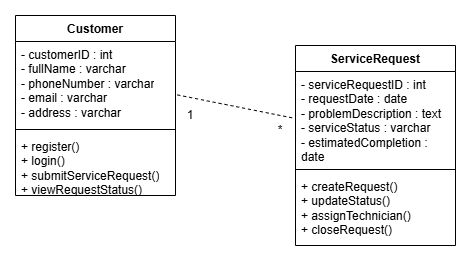

The diagram above was exported from draw.io. Its source (the exported page's mxGraphModel, read from the mxfile embedded in the PNG):
<mxGraphModel dx="1542" dy="805" grid="1" gridSize="10" guides="1" tooltips="1" connect="1" arrows="1" fold="1" page="1" pageScale="1" pageWidth="4681" pageHeight="3300" math="0" shadow="0">
  <root>
    <mxCell id="0" />
    <mxCell id="1" parent="0" />
    <mxCell id="h_usgT4Kp76ySCzLR-Zl-1" parent="1" style="swimlane;fontStyle=1;align=center;verticalAlign=top;childLayout=stackLayout;horizontal=1;startSize=26;horizontalStack=0;resizeParent=1;resizeParentMax=0;resizeLast=0;collapsible=1;marginBottom=0;whiteSpace=wrap;html=1;" value="Customer" vertex="1">
      <mxGeometry height="180" width="160" x="590" y="360" as="geometry" />
    </mxCell>
    <mxCell id="h_usgT4Kp76ySCzLR-Zl-2" parent="h_usgT4Kp76ySCzLR-Zl-1" style="text;strokeColor=none;fillColor=none;align=left;verticalAlign=top;spacingLeft=4;spacingRight=4;overflow=hidden;rotatable=0;points=[[0,0.5],[1,0.5]];portConstraint=eastwest;whiteSpace=wrap;html=1;" value="&lt;div&gt;- customerID : int&lt;/div&gt;&lt;div&gt;- fullName : varchar&lt;/div&gt;&lt;div&gt;- phoneNumber : varchar&lt;/div&gt;&lt;div&gt;- email : varchar&lt;/div&gt;&lt;div&gt;- address : varchar&lt;/div&gt;" vertex="1">
      <mxGeometry height="84" width="160" y="26" as="geometry" />
    </mxCell>
    <mxCell id="h_usgT4Kp76ySCzLR-Zl-3" parent="h_usgT4Kp76ySCzLR-Zl-1" style="line;strokeWidth=1;fillColor=none;align=left;verticalAlign=middle;spacingTop=-1;spacingLeft=3;spacingRight=3;rotatable=0;labelPosition=right;points=[];portConstraint=eastwest;strokeColor=inherit;" value="" vertex="1">
      <mxGeometry height="8" width="160" y="110" as="geometry" />
    </mxCell>
    <mxCell id="h_usgT4Kp76ySCzLR-Zl-4" parent="h_usgT4Kp76ySCzLR-Zl-1" style="text;strokeColor=none;fillColor=none;align=left;verticalAlign=top;spacingLeft=4;spacingRight=4;overflow=hidden;rotatable=0;points=[[0,0.5],[1,0.5]];portConstraint=eastwest;whiteSpace=wrap;html=1;" value="&lt;div&gt;+ register()&lt;/div&gt;&lt;div&gt;+ login()&lt;/div&gt;&lt;div&gt;+ submitServiceRequest()&lt;/div&gt;&lt;div&gt;+ viewRequestStatus()&lt;/div&gt;" vertex="1">
      <mxGeometry height="62" width="160" y="118" as="geometry" />
    </mxCell>
    <mxCell id="h_usgT4Kp76ySCzLR-Zl-5" parent="1" style="swimlane;fontStyle=1;align=center;verticalAlign=top;childLayout=stackLayout;horizontal=1;startSize=26;horizontalStack=0;resizeParent=1;resizeParentMax=0;resizeLast=0;collapsible=1;marginBottom=0;whiteSpace=wrap;html=1;" value="ServiceRequest" vertex="1">
      <mxGeometry height="200" width="160" x="870" y="390" as="geometry" />
    </mxCell>
    <mxCell id="h_usgT4Kp76ySCzLR-Zl-6" parent="h_usgT4Kp76ySCzLR-Zl-5" style="text;strokeColor=none;fillColor=none;align=left;verticalAlign=top;spacingLeft=4;spacingRight=4;overflow=hidden;rotatable=0;points=[[0,0.5],[1,0.5]];portConstraint=eastwest;whiteSpace=wrap;html=1;" value="&lt;div&gt;- serviceRequestID : int&lt;/div&gt;&lt;div&gt;- requestDate : date&lt;/div&gt;&lt;div&gt;- problemDescription : text&lt;/div&gt;&lt;div&gt;- serviceStatus : varchar&lt;/div&gt;&lt;div&gt;- estimatedCompletion : date&lt;/div&gt;" vertex="1">
      <mxGeometry height="94" width="160" y="26" as="geometry" />
    </mxCell>
    <mxCell id="h_usgT4Kp76ySCzLR-Zl-7" parent="h_usgT4Kp76ySCzLR-Zl-5" style="line;strokeWidth=1;fillColor=none;align=left;verticalAlign=middle;spacingTop=-1;spacingLeft=3;spacingRight=3;rotatable=0;labelPosition=right;points=[];portConstraint=eastwest;strokeColor=inherit;" value="" vertex="1">
      <mxGeometry height="8" width="160" y="120" as="geometry" />
    </mxCell>
    <mxCell id="h_usgT4Kp76ySCzLR-Zl-8" parent="h_usgT4Kp76ySCzLR-Zl-5" style="text;strokeColor=none;fillColor=none;align=left;verticalAlign=top;spacingLeft=4;spacingRight=4;overflow=hidden;rotatable=0;points=[[0,0.5],[1,0.5]];portConstraint=eastwest;whiteSpace=wrap;html=1;" value="&lt;div&gt;+ createRequest()&lt;/div&gt;&lt;div&gt;+ updateStatus()&lt;/div&gt;&lt;div&gt;+ assignTechnician()&lt;/div&gt;&lt;div&gt;+ closeRequest()&lt;/div&gt;" vertex="1">
      <mxGeometry height="72" width="160" y="128" as="geometry" />
    </mxCell>
    <mxCell id="h_usgT4Kp76ySCzLR-Zl-9" edge="1" parent="1" source="h_usgT4Kp76ySCzLR-Zl-2" style="endArrow=none;dashed=1;html=1;rounded=0;entryX=0;entryY=0.5;entryDx=0;entryDy=0;exitX=1.012;exitY=0.636;exitDx=0;exitDy=0;exitPerimeter=0;" target="h_usgT4Kp76ySCzLR-Zl-6" value="">
      <mxGeometry height="50" relative="1" width="50" as="geometry">
        <mxPoint x="760" y="440" as="sourcePoint" />
        <mxPoint x="810" y="390" as="targetPoint" />
      </mxGeometry>
    </mxCell>
    <mxCell id="h_usgT4Kp76ySCzLR-Zl-11" parent="1" style="text;html=1;whiteSpace=wrap;strokeColor=none;fillColor=none;align=center;verticalAlign=middle;rounded=0;" value="1" vertex="1">
      <mxGeometry height="20" width="30" x="750" y="450" as="geometry" />
    </mxCell>
    <mxCell id="h_usgT4Kp76ySCzLR-Zl-13" parent="1" style="text;html=1;whiteSpace=wrap;strokeColor=none;fillColor=none;align=center;verticalAlign=middle;rounded=0;" value="*" vertex="1">
      <mxGeometry height="30" width="30" x="840" y="460" as="geometry" />
    </mxCell>
  </root>
</mxGraphModel>